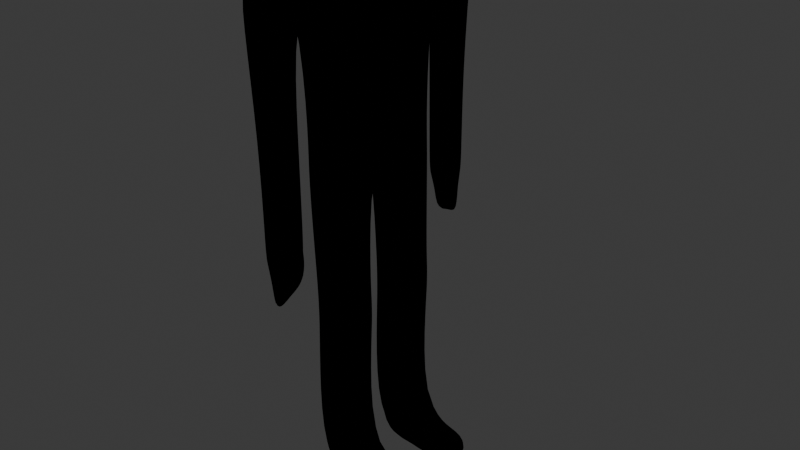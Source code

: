 # Source: playermodel.blend  (saved by Blender 4.0.36; exported with 4.5.12 LTS)
import bpy
from mathutils import Matrix  # noqa: F401  (used for matrix-valued properties, if any)

bpy.ops.wm.read_factory_settings(use_empty=True)
scene = bpy.context.scene
scene.name = 'Scene'

# ---- collections
col_collection = bpy.data.collections.new('Collection'); scene.collection.children.link(col_collection)

# ---- materials (node trees are filled in below, after node groups)
mat_material_001 = bpy.data.materials.new('Material.001')
mat_material_001.use_transparent_shadow = False

# ---- material node trees
mat_material_001.use_nodes = True; mat_material_001.node_tree.nodes.clear()
_N = mat_material_001.node_tree.nodes; _L = mat_material_001.node_tree.links
n0 = _N.new('ShaderNodeOutputMaterial'); n0.name = 'Material Output'; n0.location = (300, 300)
n1 = _N.new('ShaderNodeEmission'); n1.name = 'Emission'; n1.location = (10, 300)
n1.inputs[0].default_value = (0.0, 0.0, 0.0, 1.0)
n1.inputs[1].default_value = 0.0
_L.new(n1.outputs[0], n0.inputs[0])
n0.is_active_output = True

# ---- world
world_world = bpy.data.worlds.new('World'); scene.world = world_world
world_world.use_nodes = True; world_world.node_tree.nodes.clear()
_N = world_world.node_tree.nodes; _L = world_world.node_tree.links
n0 = _N.new('ShaderNodeOutputWorld'); n0.name = 'World Output'; n0.location = (300, 300)
n1 = _N.new('ShaderNodeBackground'); n1.name = 'Background'; n1.location = (10, 300)
n1.inputs[0].default_value = (0.05088, 0.05088, 0.05088, 1.0)
_L.new(n1.outputs[0], n0.inputs[0])
n0.is_active_output = True
world_world.color = (0.05088, 0.05088, 0.05088)
world_world.use_sun_shadow = False
world_world.sun_shadow_jitter_overblur = 0.0

# ---- meshes
me_cube = bpy.data.meshes.new('Cube')
me_cube.from_pydata([(0.1705, -0.04298, 2.399), (0.1705, -0.1099, -1.482), (0.1362, -0.5752, 2.399), (0.1705, -0.4812, -1.482), (-0.1888, -0.04298, 2.399), (0.005774, -0.1099, -1.482), (-0.1681, -0.5752, 2.399), (0.005774, -0.4812, -1.482), (0.1705, -0.0666, 0.8704), (-0.1986, -0.5191, 0.8704), (0.1705, -0.5191, 0.8704), (-0.1888, -0.0666, 0.8704), (-0.1888, 0.008924, 2.399), (0.1705, 0.008924, 2.399), (0.1705, 0.008924, 0.8704), (-0.1888, 0.008924, 0.8704), (-0.1681, -0.5752, 1.973), (0.1705, -0.04298, 1.973), (0.1362, -0.5752, 1.973), (-0.1888, -0.04298, 1.972), (0.1705, 0.008924, 1.97), (-0.1888, 0.008924, 1.97), (-0.1519, -0.9806, 1.973), (-0.1366, -0.9906, 2.267), (0.1275, -0.9906, 2.267), (0.1167, -0.9806, 1.973), (0.1362, -0.6583, 2.353), (0.1167, -0.6682, 1.973), (-0.1604, -0.6583, 2.353), (-0.1628, -0.6682, 1.975), (0.05915, -0.9419, 0.3834), (-0.0611, -0.9419, 0.4147), (0.07723, -0.6593, 0.3832), (-0.03744, -0.6593, 0.3832), (0.09635, -0.6682, 1.257), (-0.1283, -0.6682, 1.257), (-0.1283, -0.9311, 1.257), (0.09635, -0.9311, 1.257), (0.2026, -0.1099, -0.06273), (0.2026, -0.4812, -0.06273), (-0.1744, -0.1099, -0.06273), (-0.1744, -0.4812, -0.06273), (0.1705, -0.1099, -1.162), (0.1705, -0.4812, -1.162), (-0.1986, -0.1099, -1.162), (-0.1986, -0.4812, -1.162), (0.299, -0.1251, -1.328), (0.299, -0.1251, -1.482), (0.299, -0.466, -1.328), (0.299, -0.466, -1.482), (0.6793, -0.1361, -1.328), (0.6793, -0.1361, -1.482), (0.5345, -0.455, -1.328), (0.5345, -0.455, -1.482), (-0.1744, -0.4812, -0.2435), (0.2026, -0.1099, -0.2435), (0.2026, -0.4812, -0.2435), (-0.1744, -0.1099, -0.2435), (0.01853, -0.9311, 0.08938), (-0.001925, -0.9311, 0.2342), (0.01853, -0.6682, 0.2258), (-0.001925, -0.6682, 0.268), (0.07647, -0.6593, 0.4815), (0.0867, -0.9419, 0.4817), (-0.09007, -0.6593, 0.4815), (-0.1137, -0.9419, 0.513), (-0.121, -0.6682, 0.5532), (-0.121, -0.9311, 0.5532), (0.1037, -0.6682, 0.5532), (0.1037, -0.9311, 0.5532), (-0.1789, -0.4812, 0.1088), (0.1902, -0.1099, 0.1088), (0.1902, -0.4812, 0.1088), (-0.1789, -0.1099, 0.1088), (0.1914, -0.1099, -0.3676), (0.1914, -0.4812, -0.3676), (-0.1777, -0.1099, -0.3676), (-0.1777, -0.4812, -0.3676), (0.1705, -0.1009, 1.082), (0.1659, -0.4939, 1.082), (-0.1888, -0.1009, 1.082), (0.1705, 0.008924, 1.082), (-0.1888, 0.008924, 1.082), (-0.1945, -0.4939, 1.082), (0.008304, -0.9311, 0.1618), (0.01853, -0.772, 0.1982), (0.008304, -0.7997, 0.23)], [], [(0, 4, 6, 2), (27, 26, 24, 25), (16, 6, 4, 19), (5, 1, 3, 7), (17, 0, 2, 18), (8, 11, 15, 14), (73, 11, 8, 71), (71, 8, 10, 72), (70, 9, 11, 73), (72, 10, 9, 70), (21, 12, 13, 20), (78, 8, 14, 81), (4, 0, 13, 12), (19, 4, 12, 21), (80, 19, 21, 82), (0, 17, 20, 13), (82, 21, 20, 81), (78, 17, 18, 79), (83, 16, 19, 80), (79, 18, 16, 83), (25, 24, 23, 22), (26, 28, 23, 24), (64, 62, 32, 33), (28, 29, 22, 23), (6, 16, 29, 28), (16, 18, 27, 29), (2, 6, 28, 26), (18, 2, 26, 27), (31, 33, 61, 59), (65, 64, 33, 31), (62, 63, 30, 32), (63, 65, 31, 30), (25, 22, 36, 37), (27, 25, 37, 34), (22, 29, 35, 36), (29, 27, 34, 35), (56, 39, 41, 54), (54, 41, 40, 57), (55, 38, 39, 56), (57, 40, 38, 55), (5, 44, 42, 1), (42, 43, 48, 46), (7, 45, 44, 5), (3, 43, 45, 7), (49, 47, 51, 53), (43, 3, 49, 48), (1, 42, 46, 47), (3, 1, 47, 49), (51, 50, 52, 53), (47, 46, 50, 51), (46, 48, 52, 50), (48, 49, 53, 52), (76, 57, 55, 74), (74, 55, 56, 75), (77, 54, 57, 76), (75, 56, 54, 77), (60, 86, 59, 61), (30, 31, 59, 84, 58), (33, 32, 60, 61), (32, 30, 58, 85, 60), (69, 67, 65, 63), (68, 69, 63, 62), (67, 66, 64, 65), (66, 68, 62, 64), (35, 34, 68, 66), (36, 35, 66, 67), (34, 37, 69, 68), (37, 36, 67, 69), (39, 72, 70, 41), (41, 70, 73, 40), (38, 71, 72, 39), (40, 73, 71, 38), (43, 75, 77, 45), (45, 77, 76, 44), (42, 74, 75, 43), (44, 76, 74, 42), (60, 85, 86), (10, 79, 83, 9), (9, 83, 80, 11), (8, 78, 79, 10), (15, 82, 81, 14), (11, 80, 82, 15), (17, 78, 81, 20), (86, 84, 59), (86, 85, 84), (85, 58, 84)])
_uv = me_cube.uv_layers.new(name='UVMap')
_uv.uv.foreach_set('vector', [0.625, 0.5, 0.875, 0.5, 0.875, 0.75, 0.625, 0.75, 0.6173, 0.75, 0.625, 0.75, 0.625, 0.75, 0.6173, 0.75, 0.6173, 0.0, 0.625, 0.0, 0.625, 0.25, 0.6173, 0.25, 0.125, 0.5, 0.375, 0.5, 0.375, 0.75, 0.125, 0.75, 0.6173, 0.5, 0.625, 0.5, 0.625, 0.75, 0.6173, 0.75, 0.586, 0.5, 0.586, 0.25, 0.586, 0.25, 0.586, 0.5, 0.4999, 0.25, 0.586, 0.25, 0.586, 0.5, 0.4999, 0.5, 0.4999, 0.5, 0.586, 0.5, 0.586, 0.75, 0.4999, 0.75, 0.4999, 0.0, 0.586, 0.0, 0.586, 0.25, 0.4999, 0.25, 0.4999, 0.75, 0.586, 0.75, 0.586, 1.0, 0.4999, 1.0, 0.6173, 0.25, 0.625, 0.25, 0.625, 0.5, 0.6173, 0.5, 0.5903, 0.5, 0.586, 0.5, 0.586, 0.5, 0.5903, 0.5, 0.875, 0.5, 0.625, 0.5, 0.625, 0.5, 0.875, 0.5, 0.6173, 0.25, 0.625, 0.25, 0.625, 0.25, 0.6173, 0.25, 0.5903, 0.25, 0.6173, 0.25, 0.6173, 0.25, 0.5903, 0.25, 0.625, 0.5, 0.6173, 0.5, 0.6173, 0.5, 0.625, 0.5, 0.5903, 0.25, 0.6173, 0.25, 0.6173, 0.5, 0.5903, 0.5, 0.5903, 0.5, 0.6173, 0.5, 0.6173, 0.75, 0.5903, 0.75, 0.5903, 0.0, 0.6173, 0.0, 0.6173, 0.25, 0.5903, 0.25, 0.5903, 0.75, 0.6173, 0.75, 0.6173, 1.0, 0.5903, 1.0, 0.6173, 0.75, 0.625, 0.75, 0.625, 1.0, 0.6173, 1.0, 0.625, 0.75, 0.875, 0.75, 0.875, 0.75, 0.625, 0.75, 0.6173, 1.0, 0.6173, 0.75, 0.6173, 0.75, 0.6173, 1.0, 0.625, 0.0, 0.6173, 0.0, 0.6173, 0.0, 0.625, 0.0, 0.625, 0.0, 0.6173, 0.0, 0.6173, 0.0, 0.625, 0.0, 0.6173, 1.0, 0.6173, 0.75, 0.6173, 0.75, 0.6173, 1.0, 0.625, 0.75, 0.875, 0.75, 0.875, 0.75, 0.625, 0.75, 0.6173, 0.75, 0.625, 0.75, 0.625, 0.75, 0.6173, 0.75, 0.6173, 0.0, 0.6173, 0.0, 0.6173, 0.0, 0.6173, 0.0, 0.6173, 0.0, 0.6173, 0.0, 0.6173, 0.0, 0.6173, 0.0, 0.6173, 0.75, 0.6173, 0.75, 0.6173, 0.75, 0.6173, 0.75, 0.6173, 0.75, 0.6173, 1.0, 0.6173, 1.0, 0.6173, 0.75, 0.6173, 0.75, 0.6173, 1.0, 0.6173, 1.0, 0.6173, 0.75, 0.6173, 0.75, 0.6173, 0.75, 0.6173, 0.75, 0.6173, 0.75, 0.6173, 0.0, 0.6173, 0.0, 0.6173, 0.0, 0.6173, 0.0, 0.6173, 1.0, 0.6173, 0.75, 0.6173, 0.75, 0.6173, 1.0, 0.4562, 0.75, 0.4805, 0.75, 0.4805, 1.0, 0.4562, 1.0, 0.4562, 0.0, 0.4805, 0.0, 0.4805, 0.25, 0.4562, 0.25, 0.4562, 0.5, 0.4805, 0.5, 0.4805, 0.75, 0.4562, 0.75, 0.4562, 0.25, 0.4805, 0.25, 0.4805, 0.5, 0.4562, 0.5, 0.375, 0.25, 0.402, 0.25, 0.402, 0.5, 0.375, 0.5, 0.402, 0.5, 0.402, 0.75, 0.3881, 0.75, 0.3881, 0.5, 0.375, 0.0, 0.402, 0.0, 0.402, 0.25, 0.375, 0.25, 0.375, 0.75, 0.402, 0.75, 0.402, 1.0, 0.375, 1.0, 0.375, 0.75, 0.375, 0.5, 0.375, 0.5, 0.375, 0.75, 0.402, 0.75, 0.375, 0.75, 0.375, 0.75, 0.3881, 0.75, 0.375, 0.5, 0.402, 0.5, 0.3881, 0.5, 0.375, 0.5, 0.375, 0.75, 0.375, 0.5, 0.375, 0.5, 0.375, 0.75, 0.375, 0.5, 0.3881, 0.5, 0.3881, 0.75, 0.375, 0.75, 0.375, 0.5, 0.3881, 0.5, 0.3881, 0.5, 0.375, 0.5, 0.3881, 0.5, 0.3881, 0.75, 0.3881, 0.75, 0.3881, 0.5, 0.3881, 0.75, 0.375, 0.75, 0.375, 0.75, 0.3881, 0.75, 0.4489, 0.25, 0.4562, 0.25, 0.4562, 0.5, 0.4489, 0.5, 0.4489, 0.5, 0.4562, 0.5, 0.4562, 0.75, 0.4489, 0.75, 0.4489, 0.0, 0.4562, 0.0, 0.4562, 0.25, 0.4489, 0.25, 0.4489, 0.75, 0.4562, 0.75, 0.4562, 1.0, 0.4489, 1.0, 0.6173, 0.75, 0.6173, 0.875, 0.6173, 1.0, 0.6173, 1.0, 0.6173, 0.75, 0.6173, 1.0, 0.6173, 1.0, 0.6173, 0.875, 0.6173, 0.75, 0.6173, 1.0, 0.6173, 0.75, 0.6173, 0.75, 0.6173, 1.0, 0.6173, 0.75, 0.6173, 0.75, 0.6173, 0.75, 0.6173, 0.75, 0.6173, 0.75, 0.6173, 0.75, 0.6173, 1.0, 0.6173, 1.0, 0.6173, 0.75, 0.6173, 0.75, 0.6173, 0.75, 0.6173, 0.75, 0.6173, 0.75, 0.6173, 0.0, 0.6173, 0.0, 0.6173, 0.0, 0.6173, 0.0, 0.6173, 1.0, 0.6173, 0.75, 0.6173, 0.75, 0.6173, 1.0, 0.6173, 1.0, 0.6173, 0.75, 0.6173, 0.75, 0.6173, 1.0, 0.6173, 0.0, 0.6173, 0.0, 0.6173, 0.0, 0.6173, 0.0, 0.6173, 0.75, 0.6173, 0.75, 0.6173, 0.75, 0.6173, 0.75, 0.6173, 0.75, 0.6173, 1.0, 0.6173, 1.0, 0.6173, 0.75, 0.4805, 0.75, 0.4999, 0.75, 0.4999, 1.0, 0.4805, 1.0, 0.4805, 0.0, 0.4999, 0.0, 0.4999, 0.25, 0.4805, 0.25, 0.4805, 0.5, 0.4999, 0.5, 0.4999, 0.75, 0.4805, 0.75, 0.4805, 0.25, 0.4999, 0.25, 0.4999, 0.5, 0.4805, 0.5, 0.402, 0.75, 0.4489, 0.75, 0.4489, 1.0, 0.402, 1.0, 0.402, 0.0, 0.4489, 0.0, 0.4489, 0.25, 0.402, 0.25, 0.402, 0.5, 0.4489, 0.5, 0.4489, 0.75, 0.402, 0.75, 0.402, 0.25, 0.4489, 0.25, 0.4489, 0.5, 0.402, 0.5, 0.6173, 0.75, 0.6173, 0.75, 0.6173, 0.875, 0.586, 0.75, 0.5903, 0.75, 0.5903, 1.0, 0.586, 1.0, 0.586, 0.0, 0.5903, 0.0, 0.5903, 0.25, 0.586, 0.25, 0.586, 0.5, 0.5903, 0.5, 0.5903, 0.75, 0.586, 0.75, 0.586, 0.25, 0.5903, 0.25, 0.5903, 0.5, 0.586, 0.5, 0.586, 0.25, 0.5903, 0.25, 0.5903, 0.25, 0.586, 0.25, 0.6173, 0.5, 0.5903, 0.5, 0.5903, 0.5, 0.6173, 0.5, 0.6173, 0.875, 0.6173, 0.875, 0.6173, 1.0, 0.6173, 0.875, 0.6173, 0.75, 0.6173, 0.875, 0.6173, 0.75, 0.6173, 0.75, 0.6173, 0.875])
me_cube.materials.append(mat_material_001)
me_cube.use_mirror_vertex_groups = False
me_cube.update()

# ---- objects
ob_player = bpy.data.objects.new('Player', me_cube)
ob_eyes = bpy.data.objects.new('Eyes', None)

# ---- transforms, parenting, visibility, modifiers, constraints
ob_player.location = (0.0, 0.0, 0.0)
ob_player.lock_rotations_4d = False
ob_player.empty_display_type = 'ARROWS'
ob_player.lineart.crease_threshold = 0.0
_m = ob_player.modifiers.new('Mirror', 'MIRROR')
_m.use_axis = (False, True, False)
_m.merge_threshold = 0.0463
_m = ob_player.modifiers.new('Subdivision', 'SUBSURF')
_m.levels = 2
ob_eyes.parent = ob_player
ob_eyes.location = (0.0, 0.0, 2.574)
ob_eyes.rotation_euler = (-0.0, 1.571, 0.0)
ob_eyes.empty_display_type = 'SINGLE_ARROW'

# ---- collection membership
col_collection.objects.link(ob_player)
col_collection.objects.link(ob_eyes)

# ---- scene / render settings (as saved in the file)
scene.frame_start = 1; scene.frame_end = 250; scene.frame_set(52)
scene.render.engine = 'BLENDER_EEVEE_NEXT'
scene.cycles.sampling_pattern = 'TABULATED_SOBOL'
bpy.context.view_layer.update()

# ---- added for rendering (the .blend has no active camera and no usable light): camera, sun
cam_auto = bpy.data.cameras.new('AutoCamera')
cam_auto.lens = 50.0
cam_auto.sensor_width = 36.0
cam_auto.clip_end = 1000.0
ob_auto_camera = bpy.data.objects.new('AutoCamera', cam_auto)
scene.collection.objects.link(ob_auto_camera)
ob_auto_camera.location = (4.35304, -4.9352, 3.74828)
ob_auto_camera.rotation_euler = (1.09748, -7.21219e-08, 0.694738)
scene.camera = ob_auto_camera
light_auto_sun = bpy.data.lights.new('AutoSun', 'SUN')
light_auto_sun.energy = 3.0
light_auto_sun.angle = 0.0523599
ob_auto_sun = bpy.data.objects.new('AutoSun', light_auto_sun)
scene.collection.objects.link(ob_auto_sun)
ob_auto_sun.rotation_euler = (0.872665, 0.174533, 0.523599)
bpy.context.view_layer.update()
